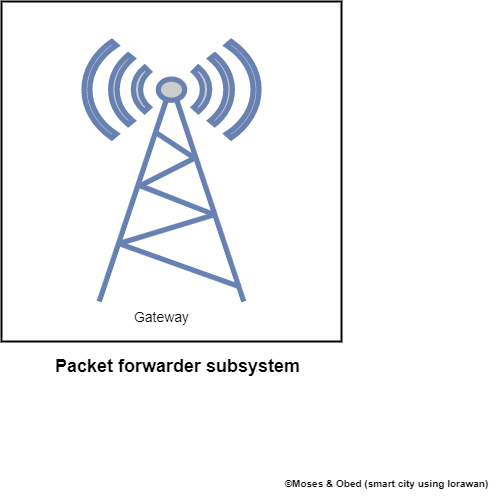

The diagram above was exported from draw.io. Its source (the exported page's mxGraphModel, read from the mxfile embedded in the PNG):
<mxGraphModel dx="1114" dy="616" grid="1" gridSize="10" guides="1" tooltips="1" connect="1" arrows="1" fold="1" page="1" pageScale="1" pageWidth="850" pageHeight="1100" math="0" shadow="0">
  <root>
    <mxCell id="0" />
    <mxCell id="1" parent="0" />
    <mxCell id="Os9WkYByQV-cgkzeLiAs-1" value="" style="whiteSpace=wrap;html=1;aspect=fixed;strokeWidth=2;" parent="1" vertex="1">
      <mxGeometry x="210" y="60" width="340" height="340" as="geometry" />
    </mxCell>
    <mxCell id="Os9WkYByQV-cgkzeLiAs-4" value="" style="fontColor=#0066CC;verticalAlign=top;verticalLabelPosition=bottom;labelPosition=center;align=center;html=1;outlineConnect=0;fillColor=#CCCCCC;strokeColor=#6881B3;gradientColor=none;gradientDirection=north;strokeWidth=2;shape=mxgraph.networks.radio_tower;fontSize=16;" parent="1" vertex="1">
      <mxGeometry x="292.5" y="100" width="175" height="260" as="geometry" />
    </mxCell>
    <mxCell id="Os9WkYByQV-cgkzeLiAs-5" value="&lt;font style=&quot;font-size: 14px;&quot;&gt;Gateway&lt;/font&gt;" style="text;html=1;align=center;verticalAlign=middle;resizable=0;points=[];autosize=1;strokeColor=none;fillColor=none;" parent="1" vertex="1">
      <mxGeometry x="330" y="360" width="80" height="30" as="geometry" />
    </mxCell>
    <mxCell id="Os9WkYByQV-cgkzeLiAs-6" value="&lt;font style=&quot;font-size: 18px;&quot;&gt;&lt;b&gt;Packet forwarder subsystem&lt;/b&gt;&lt;/font&gt;" style="text;html=1;align=center;verticalAlign=middle;resizable=0;points=[];autosize=1;strokeColor=none;fillColor=none;" parent="1" vertex="1">
      <mxGeometry x="251" y="410" width="270" height="30" as="geometry" />
    </mxCell>
    <mxCell id="Os9WkYByQV-cgkzeLiAs-7" value="&lt;font style=&quot;font-size: 10px;&quot;&gt;&lt;b&gt;©Moses &amp;amp; Obed (smart city using lorawan)&lt;/b&gt;&lt;/font&gt;" style="text;html=1;align=center;verticalAlign=middle;resizable=0;points=[];autosize=1;strokeColor=none;fillColor=none;fontSize=18;" parent="1" vertex="1">
      <mxGeometry x="480" y="520" width="230" height="40" as="geometry" />
    </mxCell>
  </root>
</mxGraphModel>